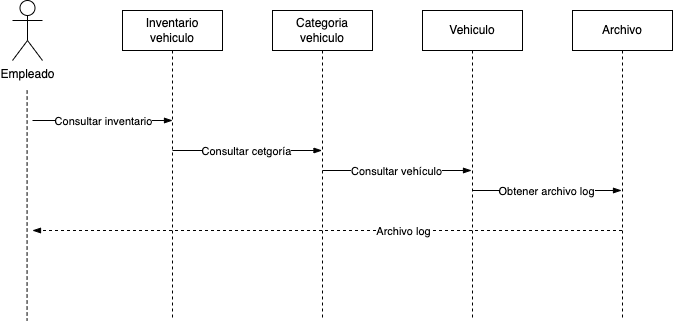

The diagram above was exported from draw.io. Its source (the exported page's mxGraphModel, read from the mxfile embedded in the PNG):
<mxGraphModel dx="794" dy="542" grid="1" gridSize="10" guides="1" tooltips="1" connect="1" arrows="1" fold="1" page="1" pageScale="1" pageWidth="850" pageHeight="1100" math="0" shadow="0">
  <root>
    <mxCell id="0" />
    <mxCell id="1" parent="0" />
    <mxCell id="aM9ryv3xv72pqoxQDRHE-1" value="Inventario vehiculo" style="shape=umlLifeline;perimeter=lifelinePerimeter;whiteSpace=wrap;html=1;container=0;dropTarget=0;collapsible=0;recursiveResize=0;outlineConnect=0;portConstraint=eastwest;newEdgeStyle={&quot;edgeStyle&quot;:&quot;elbowEdgeStyle&quot;,&quot;elbow&quot;:&quot;vertical&quot;,&quot;curved&quot;:0,&quot;rounded&quot;:0};" parent="1" vertex="1">
      <mxGeometry x="190" y="80" width="100" height="310" as="geometry" />
    </mxCell>
    <mxCell id="S9SKlZ0QYIUJ7-MtyL7h-5" style="edgeStyle=orthogonalEdgeStyle;rounded=0;orthogonalLoop=1;jettySize=auto;html=1;dashed=1;endArrow=none;endFill=0;" parent="1" edge="1">
      <mxGeometry relative="1" as="geometry">
        <mxPoint x="94.57" y="390" as="targetPoint" />
        <mxPoint x="94.57" y="160" as="sourcePoint" />
        <Array as="points">
          <mxPoint x="94.57" y="390" />
        </Array>
      </mxGeometry>
    </mxCell>
    <mxCell id="S9SKlZ0QYIUJ7-MtyL7h-1" value="Empleado" style="shape=umlActor;verticalLabelPosition=bottom;verticalAlign=top;html=1;outlineConnect=0;" parent="1" vertex="1">
      <mxGeometry x="80" y="70" width="30" height="60" as="geometry" />
    </mxCell>
    <mxCell id="S9SKlZ0QYIUJ7-MtyL7h-6" value="Categoria vehiculo" style="shape=umlLifeline;perimeter=lifelinePerimeter;whiteSpace=wrap;html=1;container=0;dropTarget=0;collapsible=0;recursiveResize=0;outlineConnect=0;portConstraint=eastwest;newEdgeStyle={&quot;edgeStyle&quot;:&quot;elbowEdgeStyle&quot;,&quot;elbow&quot;:&quot;vertical&quot;,&quot;curved&quot;:0,&quot;rounded&quot;:0};" parent="1" vertex="1">
      <mxGeometry x="340" y="80" width="100" height="310" as="geometry" />
    </mxCell>
    <mxCell id="S9SKlZ0QYIUJ7-MtyL7h-7" value="Vehiculo" style="shape=umlLifeline;perimeter=lifelinePerimeter;whiteSpace=wrap;html=1;container=0;dropTarget=0;collapsible=0;recursiveResize=0;outlineConnect=0;portConstraint=eastwest;newEdgeStyle={&quot;edgeStyle&quot;:&quot;elbowEdgeStyle&quot;,&quot;elbow&quot;:&quot;vertical&quot;,&quot;curved&quot;:0,&quot;rounded&quot;:0};" parent="1" vertex="1">
      <mxGeometry x="490" y="80" width="100" height="310" as="geometry" />
    </mxCell>
    <mxCell id="S9SKlZ0QYIUJ7-MtyL7h-8" value="Archivo" style="shape=umlLifeline;perimeter=lifelinePerimeter;whiteSpace=wrap;html=1;container=0;dropTarget=0;collapsible=0;recursiveResize=0;outlineConnect=0;portConstraint=eastwest;newEdgeStyle={&quot;edgeStyle&quot;:&quot;elbowEdgeStyle&quot;,&quot;elbow&quot;:&quot;vertical&quot;,&quot;curved&quot;:0,&quot;rounded&quot;:0};" parent="1" vertex="1">
      <mxGeometry x="640" y="80" width="100" height="310" as="geometry" />
    </mxCell>
    <mxCell id="S9SKlZ0QYIUJ7-MtyL7h-9" value="" style="endArrow=blockThin;html=1;rounded=0;endFill=1;" parent="1" edge="1">
      <mxGeometry width="50" height="50" relative="1" as="geometry">
        <mxPoint x="100" y="190" as="sourcePoint" />
        <mxPoint x="240" y="190" as="targetPoint" />
      </mxGeometry>
    </mxCell>
    <mxCell id="S9SKlZ0QYIUJ7-MtyL7h-10" value="Consultar inventario" style="edgeLabel;html=1;align=center;verticalAlign=middle;resizable=0;points=[];" parent="S9SKlZ0QYIUJ7-MtyL7h-9" vertex="1" connectable="0">
      <mxGeometry x="-0.3164" y="3" relative="1" as="geometry">
        <mxPoint x="22" y="3" as="offset" />
      </mxGeometry>
    </mxCell>
    <mxCell id="S9SKlZ0QYIUJ7-MtyL7h-11" value="" style="endArrow=blockThin;html=1;rounded=0;endFill=1;" parent="1" target="S9SKlZ0QYIUJ7-MtyL7h-6" edge="1">
      <mxGeometry width="50" height="50" relative="1" as="geometry">
        <mxPoint x="240" y="220" as="sourcePoint" />
        <mxPoint x="380" y="220" as="targetPoint" />
      </mxGeometry>
    </mxCell>
    <mxCell id="S9SKlZ0QYIUJ7-MtyL7h-12" value="Consultar cetgoría" style="edgeLabel;html=1;align=center;verticalAlign=middle;resizable=0;points=[];" parent="S9SKlZ0QYIUJ7-MtyL7h-11" vertex="1" connectable="0">
      <mxGeometry x="-0.3164" y="3" relative="1" as="geometry">
        <mxPoint x="22" y="3" as="offset" />
      </mxGeometry>
    </mxCell>
    <mxCell id="S9SKlZ0QYIUJ7-MtyL7h-13" value="" style="endArrow=blockThin;html=1;rounded=0;endFill=1;" parent="1" edge="1">
      <mxGeometry width="50" height="50" relative="1" as="geometry">
        <mxPoint x="390" y="240" as="sourcePoint" />
        <mxPoint x="539" y="240" as="targetPoint" />
      </mxGeometry>
    </mxCell>
    <mxCell id="S9SKlZ0QYIUJ7-MtyL7h-14" value="Consultar vehículo" style="edgeLabel;html=1;align=center;verticalAlign=middle;resizable=0;points=[];" parent="S9SKlZ0QYIUJ7-MtyL7h-13" vertex="1" connectable="0">
      <mxGeometry x="-0.3164" y="3" relative="1" as="geometry">
        <mxPoint x="22" y="3" as="offset" />
      </mxGeometry>
    </mxCell>
    <mxCell id="S9SKlZ0QYIUJ7-MtyL7h-15" value="" style="endArrow=blockThin;html=1;rounded=0;endFill=1;" parent="1" edge="1">
      <mxGeometry width="50" height="50" relative="1" as="geometry">
        <mxPoint x="540" y="260" as="sourcePoint" />
        <mxPoint x="689" y="260" as="targetPoint" />
      </mxGeometry>
    </mxCell>
    <mxCell id="S9SKlZ0QYIUJ7-MtyL7h-16" value="Obtener archivo log" style="edgeLabel;html=1;align=center;verticalAlign=middle;resizable=0;points=[];" parent="S9SKlZ0QYIUJ7-MtyL7h-15" vertex="1" connectable="0">
      <mxGeometry x="-0.3164" y="3" relative="1" as="geometry">
        <mxPoint x="22" y="3" as="offset" />
      </mxGeometry>
    </mxCell>
    <mxCell id="S9SKlZ0QYIUJ7-MtyL7h-17" value="" style="endArrow=blockThin;html=1;rounded=0;endFill=1;dashed=1;" parent="1" source="S9SKlZ0QYIUJ7-MtyL7h-8" edge="1">
      <mxGeometry width="50" height="50" relative="1" as="geometry">
        <mxPoint x="550" y="270" as="sourcePoint" />
        <mxPoint x="100" y="300" as="targetPoint" />
      </mxGeometry>
    </mxCell>
    <mxCell id="S9SKlZ0QYIUJ7-MtyL7h-18" value="Archivo log" style="edgeLabel;html=1;align=center;verticalAlign=middle;resizable=0;points=[];" parent="S9SKlZ0QYIUJ7-MtyL7h-17" vertex="1" connectable="0">
      <mxGeometry x="-0.3164" y="3" relative="1" as="geometry">
        <mxPoint x="-18" y="-3" as="offset" />
      </mxGeometry>
    </mxCell>
  </root>
</mxGraphModel>